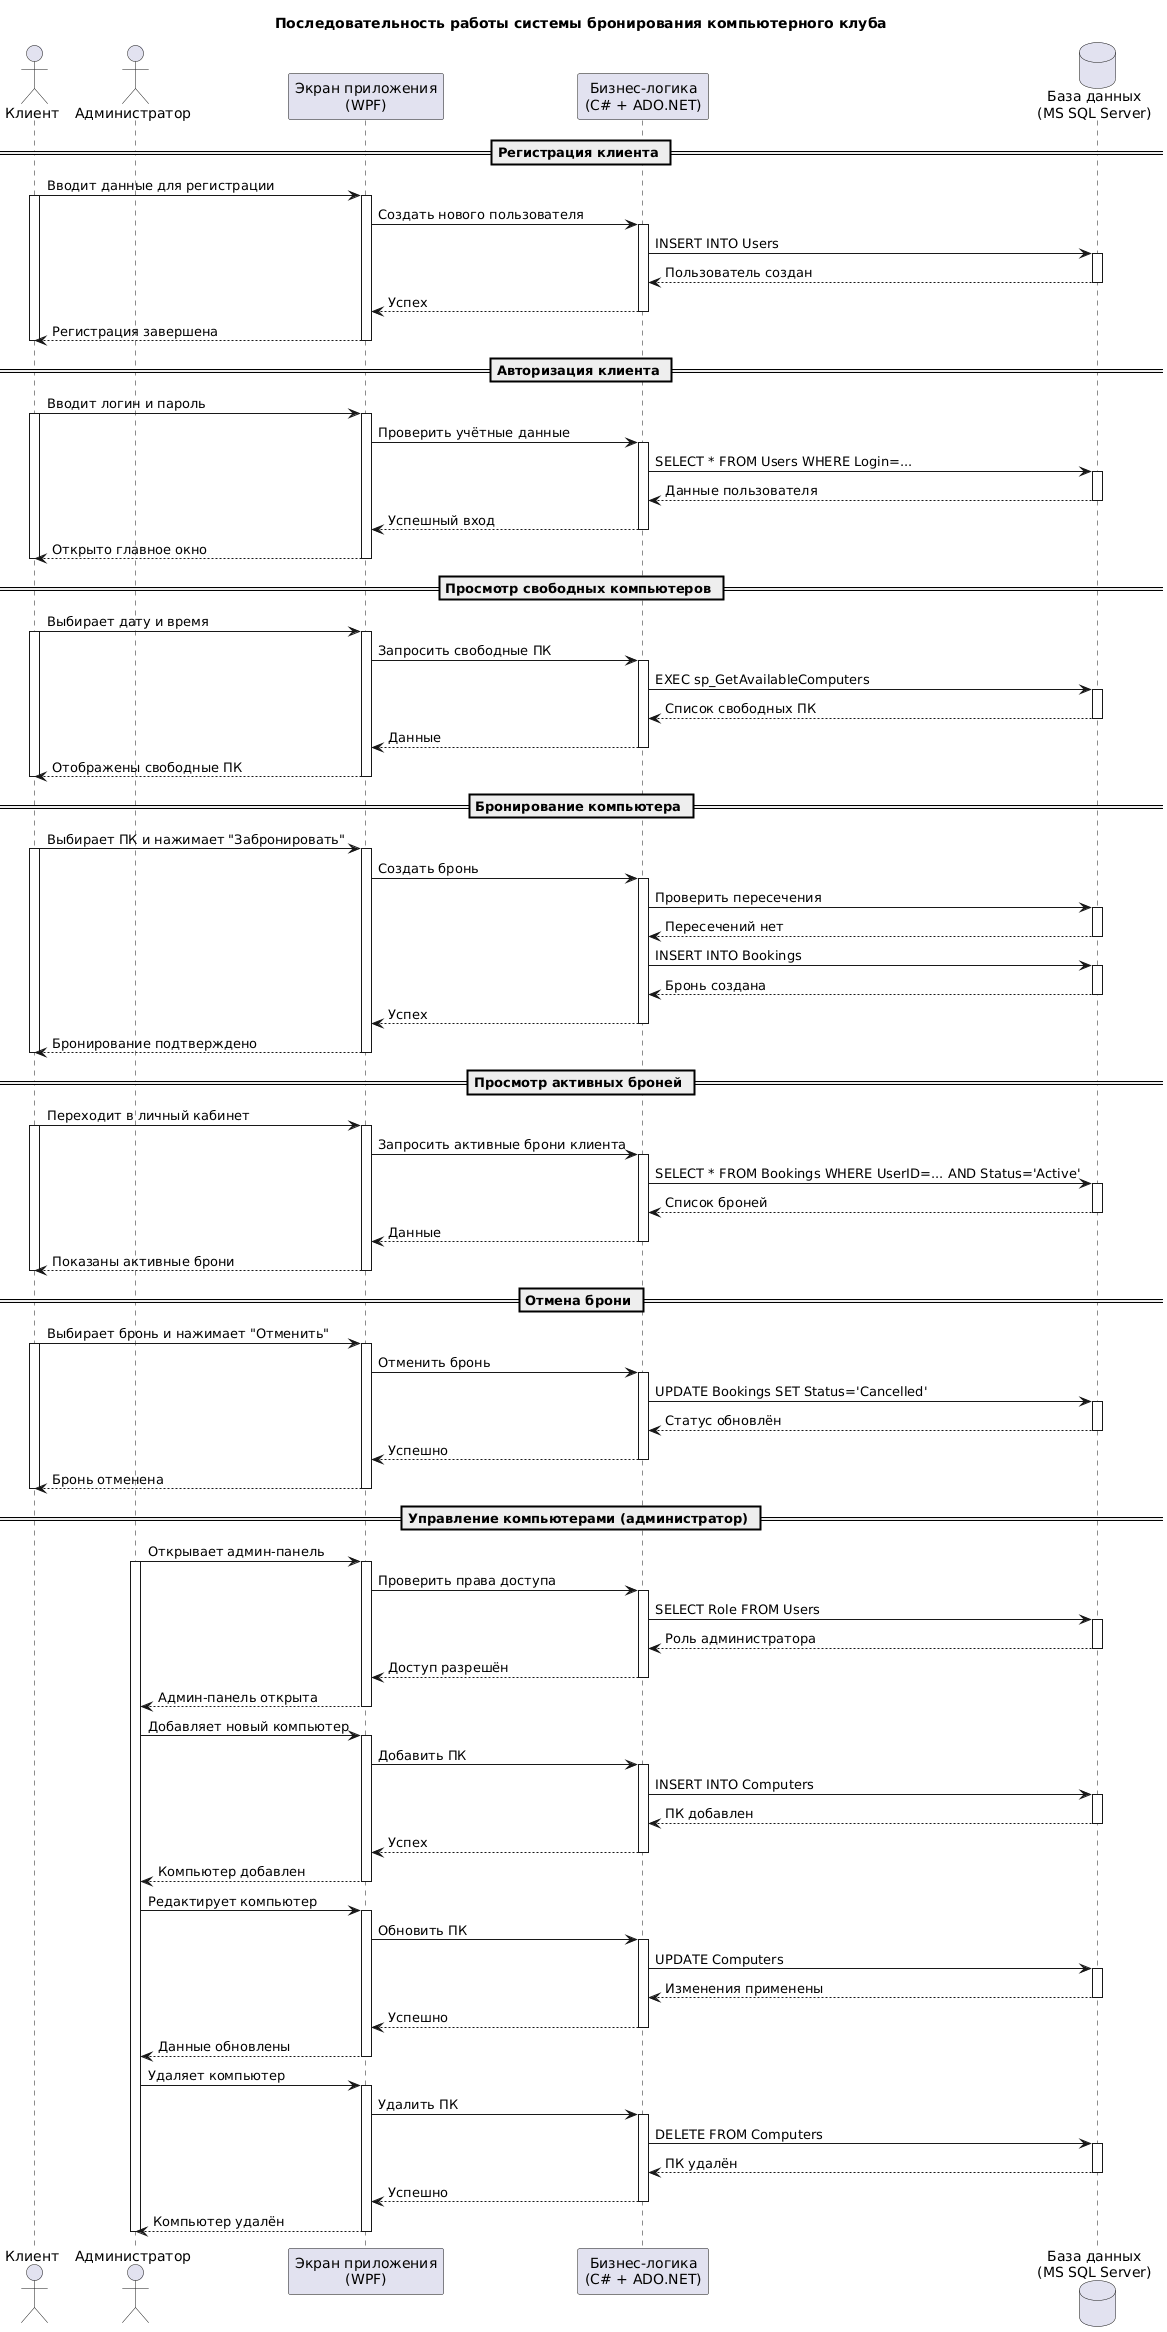

The diagram above was rendered by PlantUML. Its source (embedded in the PNG):
@startuml
title Последовательность работы системы бронирования компьютерного клуба

actor Клиент
actor Администратор

participant "Экран приложения\n(WPF)" as UI
participant "Бизнес-логика\n(C# + ADO.NET)" as Logic
database "База данных\n(MS SQL Server)" as DB

== Регистрация клиента ==

Клиент -> UI: Вводит данные для регистрации
activate Клиент
activate UI
UI -> Logic: Создать нового пользователя
activate Logic
Logic -> DB: INSERT INTO Users
activate DB
DB --> Logic: Пользователь создан
deactivate DB
Logic --> UI: Успех
deactivate Logic
UI --> Клиент: Регистрация завершена
deactivate UI
deactivate Клиент

== Авторизация клиента ==

Клиент -> UI: Вводит логин и пароль
activate Клиент
activate UI
UI -> Logic: Проверить учётные данные
activate Logic
Logic -> DB: SELECT * FROM Users WHERE Login=...
activate DB
DB --> Logic: Данные пользователя
deactivate DB
Logic --> UI: Успешный вход
deactivate Logic
UI --> Клиент: Открыто главное окно
deactivate UI
deactivate Клиент

== Просмотр свободных компьютеров ==

Клиент -> UI: Выбирает дату и время
activate Клиент
activate UI
UI -> Logic: Запросить свободные ПК
activate Logic
Logic -> DB: EXEC sp_GetAvailableComputers
activate DB
DB --> Logic: Список свободных ПК
deactivate DB
Logic --> UI: Данные
deactivate Logic
UI --> Клиент: Отображены свободные ПК
deactivate UI
deactivate Клиент

== Бронирование компьютера ==

Клиент -> UI: Выбирает ПК и нажимает "Забронировать"
activate Клиент
activate UI
UI -> Logic: Создать бронь
activate Logic
Logic -> DB: Проверить пересечения
activate DB
DB --> Logic: Пересечений нет
deactivate DB
Logic -> DB: INSERT INTO Bookings
activate DB
DB --> Logic: Бронь создана
deactivate DB
Logic --> UI: Успех
deactivate Logic
UI --> Клиент: Бронирование подтверждено
deactivate UI
deactivate Клиент

== Просмотр активных броней ==

Клиент -> UI: Переходит в личный кабинет
activate Клиент
activate UI
UI -> Logic: Запросить активные брони клиента
activate Logic
Logic -> DB: SELECT * FROM Bookings WHERE UserID=... AND Status='Active'
activate DB
DB --> Logic: Список броней
deactivate DB
Logic --> UI: Данные
deactivate Logic
UI --> Клиент: Показаны активные брони
deactivate UI
deactivate Клиент

== Отмена брони ==

Клиент -> UI: Выбирает бронь и нажимает "Отменить"
activate Клиент
activate UI
UI -> Logic: Отменить бронь
activate Logic
Logic -> DB: UPDATE Bookings SET Status='Cancelled'
activate DB
DB --> Logic: Статус обновлён
deactivate DB
Logic --> UI: Успешно
deactivate Logic
UI --> Клиент: Бронь отменена
deactivate UI
deactivate Клиент

== Управление компьютерами (администратор) ==

Администратор -> UI: Открывает админ-панель
activate Администратор
activate UI
UI -> Logic: Проверить права доступа
activate Logic
Logic -> DB: SELECT Role FROM Users
activate DB
DB --> Logic: Роль администратора
deactivate DB
Logic --> UI: Доступ разрешён
deactivate Logic
UI --> Администратор: Админ-панель открыта
deactivate UI

Администратор -> UI: Добавляет новый компьютер
activate UI
UI -> Logic: Добавить ПК
activate Logic
Logic -> DB: INSERT INTO Computers
activate DB
DB --> Logic: ПК добавлен
deactivate DB
Logic --> UI: Успех
deactivate Logic
UI --> Администратор: Компьютер добавлен
deactivate UI

Администратор -> UI: Редактирует компьютер
activate UI
UI -> Logic: Обновить ПК
activate Logic
Logic -> DB: UPDATE Computers
activate DB
DB --> Logic: Изменения применены
deactivate DB
Logic --> UI: Успешно
deactivate Logic
UI --> Администратор: Данные обновлены
deactivate UI

Администратор -> UI: Удаляет компьютер
activate UI
UI -> Logic: Удалить ПК
activate Logic
Logic -> DB: DELETE FROM Computers
activate DB
DB --> Logic: ПК удалён
deactivate DB
Logic --> UI: Успешно
deactivate Logic
UI --> Администратор: Компьютер удалён
deactivate UI

deactivate Администратор
@enduml